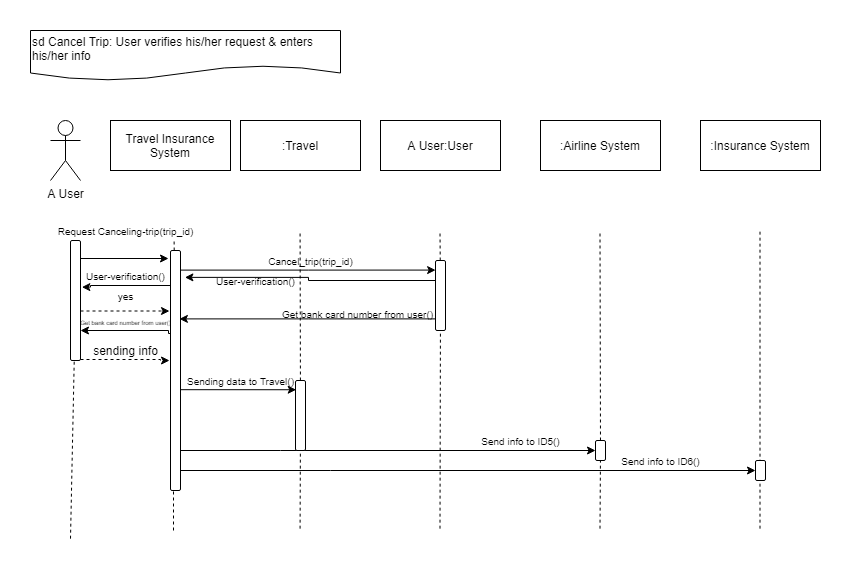

The diagram above was exported from draw.io. Its source (the exported page's mxGraphModel, read from the mxfile embedded in the PNG):
<mxGraphModel dx="1038" dy="531" grid="1" gridSize="10" guides="1" tooltips="1" connect="1" arrows="1" fold="1" page="1" pageScale="1" pageWidth="850" pageHeight="1100" math="0" shadow="0">
  <root>
    <mxCell id="0" />
    <mxCell id="1" parent="0" />
    <mxCell id="KBnVVDGbb_N-hHHOFeTa-1" value="A User" style="shape=umlActor;verticalLabelPosition=bottom;labelBackgroundColor=#ffffff;verticalAlign=top;html=1;outlineConnect=0;" parent="1" vertex="1">
      <mxGeometry x="50" y="100" width="30" height="60" as="geometry" />
    </mxCell>
    <mxCell id="KBnVVDGbb_N-hHHOFeTa-7" value="" style="endArrow=none;dashed=1;html=1;" parent="1" source="KBnVVDGbb_N-hHHOFeTa-17" edge="1">
      <mxGeometry width="50" height="50" relative="1" as="geometry">
        <mxPoint x="70" y="518.17138671875" as="sourcePoint" />
        <mxPoint x="70" y="220" as="targetPoint" />
        <Array as="points" />
      </mxGeometry>
    </mxCell>
    <mxCell id="KBnVVDGbb_N-hHHOFeTa-8" value="" style="endArrow=none;dashed=1;html=1;entryX=0.824;entryY=0.987;entryDx=0;entryDy=0;entryPerimeter=0;" parent="1" source="KBnVVDGbb_N-hHHOFeTa-21" target="KBnVVDGbb_N-hHHOFeTa-25" edge="1">
      <mxGeometry width="50" height="50" relative="1" as="geometry">
        <mxPoint x="179.49999999999997" y="518.17138671875" as="sourcePoint" />
        <mxPoint x="179.49999999999997" y="220" as="targetPoint" />
        <Array as="points" />
      </mxGeometry>
    </mxCell>
    <mxCell id="KBnVVDGbb_N-hHHOFeTa-10" value="sd Cancel Trip: User verifies his/her request &amp;amp; enters his/her info&amp;nbsp;" style="shape=document;whiteSpace=wrap;html=1;boundedLbl=1;align=left;" parent="1" vertex="1">
      <mxGeometry x="30" y="10" width="310" height="50" as="geometry" />
    </mxCell>
    <mxCell id="KBnVVDGbb_N-hHHOFeTa-11" value="A User:User" style="rounded=0;whiteSpace=wrap;html=1;" parent="1" vertex="1">
      <mxGeometry x="380" y="100" width="120" height="50" as="geometry" />
    </mxCell>
    <mxCell id="KBnVVDGbb_N-hHHOFeTa-12" value=":Airline System" style="rounded=0;whiteSpace=wrap;html=1;" parent="1" vertex="1">
      <mxGeometry x="540" y="100" width="120" height="50" as="geometry" />
    </mxCell>
    <mxCell id="KBnVVDGbb_N-hHHOFeTa-13" value=":Insurance System" style="rounded=0;whiteSpace=wrap;html=1;" parent="1" vertex="1">
      <mxGeometry x="700" y="100" width="120" height="50" as="geometry" />
    </mxCell>
    <mxCell id="KBnVVDGbb_N-hHHOFeTa-14" value="" style="endArrow=none;dashed=1;html=1;" parent="1" source="_FuSU4Yb4MEvBPnrBbRU-7" edge="1">
      <mxGeometry width="50" height="50" relative="1" as="geometry">
        <mxPoint x="439.5" y="508.17138671875" as="sourcePoint" />
        <mxPoint x="439.5" y="210" as="targetPoint" />
        <Array as="points" />
      </mxGeometry>
    </mxCell>
    <mxCell id="KBnVVDGbb_N-hHHOFeTa-15" value="" style="endArrow=none;dashed=1;html=1;" parent="1" source="_FuSU4Yb4MEvBPnrBbRU-22" edge="1">
      <mxGeometry width="50" height="50" relative="1" as="geometry">
        <mxPoint x="599.5" y="508.17138671875" as="sourcePoint" />
        <mxPoint x="599.5" y="210" as="targetPoint" />
        <Array as="points" />
      </mxGeometry>
    </mxCell>
    <mxCell id="KBnVVDGbb_N-hHHOFeTa-16" value="" style="endArrow=none;dashed=1;html=1;" parent="1" edge="1">
      <mxGeometry width="50" height="50" relative="1" as="geometry">
        <mxPoint x="759.4999999999999" y="508.17138671875" as="sourcePoint" />
        <mxPoint x="759.4999999999999" y="210" as="targetPoint" />
        <Array as="points" />
      </mxGeometry>
    </mxCell>
    <mxCell id="KBnVVDGbb_N-hHHOFeTa-25" value="&lt;font style=&quot;font-size: 10px&quot;&gt;Request Canceling-trip(trip_id)&lt;/font&gt;" style="text;html=1;align=center;verticalAlign=middle;resizable=0;points=[];autosize=1;" parent="1" vertex="1">
      <mxGeometry x="50" y="200" width="150" height="20" as="geometry" />
    </mxCell>
    <mxCell id="KBnVVDGbb_N-hHHOFeTa-27" value=":Travel" style="rounded=0;whiteSpace=wrap;html=1;" parent="1" vertex="1">
      <mxGeometry x="240" y="100" width="120" height="50" as="geometry" />
    </mxCell>
    <mxCell id="4C6k4CgBuftYHRcN3v5Q-6" style="edgeStyle=orthogonalEdgeStyle;rounded=0;orthogonalLoop=1;jettySize=auto;html=1;exitX=0.25;exitY=0;exitDx=0;exitDy=0;" parent="1" source="KBnVVDGbb_N-hHHOFeTa-17" edge="1">
      <mxGeometry relative="1" as="geometry">
        <mxPoint x="168" y="238" as="targetPoint" />
        <Array as="points">
          <mxPoint x="80" y="238" />
        </Array>
      </mxGeometry>
    </mxCell>
    <mxCell id="_FuSU4Yb4MEvBPnrBbRU-17" style="edgeStyle=orthogonalEdgeStyle;rounded=0;orthogonalLoop=1;jettySize=auto;html=1;endArrow=classic;endFill=1;entryX=0.9;entryY=0.027;entryDx=0;entryDy=0;dashed=1;entryPerimeter=0;" parent="1" source="KBnVVDGbb_N-hHHOFeTa-17" target="_FuSU4Yb4MEvBPnrBbRU-28" edge="1">
      <mxGeometry relative="1" as="geometry">
        <mxPoint x="170" y="276" as="targetPoint" />
        <Array as="points">
          <mxPoint x="160" y="290" />
        </Array>
      </mxGeometry>
    </mxCell>
    <mxCell id="_FuSU4Yb4MEvBPnrBbRU-29" style="edgeStyle=orthogonalEdgeStyle;rounded=0;orthogonalLoop=1;jettySize=auto;html=1;endArrow=classic;endFill=1;dashed=1;" parent="1" source="KBnVVDGbb_N-hHHOFeTa-17" edge="1">
      <mxGeometry relative="1" as="geometry">
        <mxPoint x="169" y="340" as="targetPoint" />
        <Array as="points">
          <mxPoint x="160" y="339" />
          <mxPoint x="169" y="340" />
        </Array>
      </mxGeometry>
    </mxCell>
    <mxCell id="KBnVVDGbb_N-hHHOFeTa-17" value="" style="rounded=1;whiteSpace=wrap;html=1;direction=south;" parent="1" vertex="1">
      <mxGeometry x="70" y="220" width="10" height="120" as="geometry" />
    </mxCell>
    <mxCell id="4C6k4CgBuftYHRcN3v5Q-4" value="" style="endArrow=none;dashed=1;html=1;" parent="1" target="KBnVVDGbb_N-hHHOFeTa-17" edge="1">
      <mxGeometry width="50" height="50" relative="1" as="geometry">
        <mxPoint x="70" y="518.17138671875" as="sourcePoint" />
        <mxPoint x="70" y="220" as="targetPoint" />
        <Array as="points" />
      </mxGeometry>
    </mxCell>
    <mxCell id="_FuSU4Yb4MEvBPnrBbRU-15" style="edgeStyle=orthogonalEdgeStyle;rounded=0;orthogonalLoop=1;jettySize=auto;html=1;entryX=0.015;entryY=1.081;entryDx=0;entryDy=0;entryPerimeter=0;endArrow=classic;endFill=1;" parent="1" source="KBnVVDGbb_N-hHHOFeTa-21" target="_FuSU4Yb4MEvBPnrBbRU-16" edge="1">
      <mxGeometry relative="1" as="geometry">
        <Array as="points">
          <mxPoint x="90" y="265" />
          <mxPoint x="90" y="267" />
        </Array>
      </mxGeometry>
    </mxCell>
    <mxCell id="_FuSU4Yb4MEvBPnrBbRU-27" style="edgeStyle=orthogonalEdgeStyle;rounded=0;orthogonalLoop=1;jettySize=auto;html=1;entryX=0.75;entryY=0;entryDx=0;entryDy=0;endArrow=classic;endFill=1;exitX=0.553;exitY=0.911;exitDx=0;exitDy=0;exitPerimeter=0;" parent="1" source="KBnVVDGbb_N-hHHOFeTa-21" target="KBnVVDGbb_N-hHHOFeTa-17" edge="1">
      <mxGeometry relative="1" as="geometry">
        <Array as="points">
          <mxPoint x="168" y="313" />
          <mxPoint x="168" y="310" />
        </Array>
      </mxGeometry>
    </mxCell>
    <mxCell id="_FuSU4Yb4MEvBPnrBbRU-36" style="edgeStyle=orthogonalEdgeStyle;rounded=0;orthogonalLoop=1;jettySize=auto;html=1;entryX=0.137;entryY=0.989;entryDx=0;entryDy=0;entryPerimeter=0;endArrow=classic;endFill=1;" parent="1" source="KBnVVDGbb_N-hHHOFeTa-21" target="_FuSU4Yb4MEvBPnrBbRU-7" edge="1">
      <mxGeometry relative="1" as="geometry">
        <Array as="points">
          <mxPoint x="308" y="250" />
        </Array>
      </mxGeometry>
    </mxCell>
    <mxCell id="_FuSU4Yb4MEvBPnrBbRU-41" style="edgeStyle=orthogonalEdgeStyle;rounded=0;orthogonalLoop=1;jettySize=auto;html=1;entryX=0.132;entryY=0.931;entryDx=0;entryDy=0;entryPerimeter=0;endArrow=classic;endFill=1;exitX=0.913;exitY=0.089;exitDx=0;exitDy=0;exitPerimeter=0;" parent="1" source="KBnVVDGbb_N-hHHOFeTa-21" target="_FuSU4Yb4MEvBPnrBbRU-38" edge="1">
      <mxGeometry relative="1" as="geometry">
        <mxPoint x="190" y="369" as="sourcePoint" />
        <Array as="points">
          <mxPoint x="179" y="369" />
        </Array>
      </mxGeometry>
    </mxCell>
    <mxCell id="_FuSU4Yb4MEvBPnrBbRU-43" style="edgeStyle=orthogonalEdgeStyle;rounded=0;orthogonalLoop=1;jettySize=auto;html=1;entryX=0.5;entryY=1;entryDx=0;entryDy=0;endArrow=classic;endFill=1;" parent="1" source="KBnVVDGbb_N-hHHOFeTa-21" target="_FuSU4Yb4MEvBPnrBbRU-22" edge="1">
      <mxGeometry relative="1" as="geometry">
        <Array as="points">
          <mxPoint x="280" y="430" />
          <mxPoint x="280" y="430" />
        </Array>
      </mxGeometry>
    </mxCell>
    <mxCell id="_FuSU4Yb4MEvBPnrBbRU-45" style="edgeStyle=orthogonalEdgeStyle;rounded=0;orthogonalLoop=1;jettySize=auto;html=1;entryX=0.5;entryY=1;entryDx=0;entryDy=0;endArrow=classic;endFill=1;" parent="1" source="KBnVVDGbb_N-hHHOFeTa-21" target="_FuSU4Yb4MEvBPnrBbRU-44" edge="1">
      <mxGeometry relative="1" as="geometry">
        <Array as="points">
          <mxPoint x="330" y="450" />
          <mxPoint x="330" y="450" />
        </Array>
      </mxGeometry>
    </mxCell>
    <mxCell id="KBnVVDGbb_N-hHHOFeTa-21" value="" style="rounded=1;whiteSpace=wrap;html=1;direction=south;" parent="1" vertex="1">
      <mxGeometry x="170" y="230" width="10" height="240" as="geometry" />
    </mxCell>
    <mxCell id="_FuSU4Yb4MEvBPnrBbRU-2" value="" style="endArrow=none;dashed=1;html=1;" parent="1" edge="1">
      <mxGeometry width="50" height="50" relative="1" as="geometry">
        <mxPoint x="173" y="510" as="sourcePoint" />
        <mxPoint x="173" y="470" as="targetPoint" />
        <Array as="points" />
      </mxGeometry>
    </mxCell>
    <mxCell id="_FuSU4Yb4MEvBPnrBbRU-6" value="" style="endArrow=none;dashed=1;html=1;" parent="1" source="_FuSU4Yb4MEvBPnrBbRU-38" edge="1">
      <mxGeometry width="50" height="50" relative="1" as="geometry">
        <mxPoint x="299.58" y="508.17138671875" as="sourcePoint" />
        <mxPoint x="299.58" y="210" as="targetPoint" />
        <Array as="points" />
      </mxGeometry>
    </mxCell>
    <mxCell id="_FuSU4Yb4MEvBPnrBbRU-10" value="&lt;font style=&quot;font-size: 10px&quot;&gt;Cancel_trip(trip_id)&lt;/font&gt;" style="text;html=1;align=center;verticalAlign=middle;resizable=0;points=[];autosize=1;" parent="1" vertex="1">
      <mxGeometry x="260" y="230" width="100" height="20" as="geometry" />
    </mxCell>
    <mxCell id="1xSZunJOPwzneb15rqkS-1" style="edgeStyle=orthogonalEdgeStyle;rounded=0;orthogonalLoop=1;jettySize=auto;html=1;entryX=0.112;entryY=-0.441;entryDx=0;entryDy=0;entryPerimeter=0;" parent="1" source="_FuSU4Yb4MEvBPnrBbRU-7" target="KBnVVDGbb_N-hHHOFeTa-21" edge="1">
      <mxGeometry relative="1" as="geometry">
        <Array as="points">
          <mxPoint x="308" y="260" />
          <mxPoint x="308" y="257" />
        </Array>
      </mxGeometry>
    </mxCell>
    <mxCell id="1xSZunJOPwzneb15rqkS-5" style="edgeStyle=orthogonalEdgeStyle;rounded=0;orthogonalLoop=1;jettySize=auto;html=1;entryX=0.285;entryY=0.11;entryDx=0;entryDy=0;entryPerimeter=0;" parent="1" source="_FuSU4Yb4MEvBPnrBbRU-7" target="KBnVVDGbb_N-hHHOFeTa-21" edge="1">
      <mxGeometry relative="1" as="geometry">
        <Array as="points">
          <mxPoint x="308" y="298" />
        </Array>
      </mxGeometry>
    </mxCell>
    <mxCell id="_FuSU4Yb4MEvBPnrBbRU-7" value="" style="rounded=1;whiteSpace=wrap;html=1;direction=south;" parent="1" vertex="1">
      <mxGeometry x="435" y="240" width="10" height="70" as="geometry" />
    </mxCell>
    <mxCell id="_FuSU4Yb4MEvBPnrBbRU-14" value="" style="endArrow=none;dashed=1;html=1;" parent="1" target="_FuSU4Yb4MEvBPnrBbRU-7" edge="1">
      <mxGeometry width="50" height="50" relative="1" as="geometry">
        <mxPoint x="439.5" y="508.17138671875" as="sourcePoint" />
        <mxPoint x="439.5" y="210" as="targetPoint" />
        <Array as="points" />
      </mxGeometry>
    </mxCell>
    <mxCell id="_FuSU4Yb4MEvBPnrBbRU-16" value="&lt;font style=&quot;font-size: 10px&quot;&gt;User-verification()&lt;/font&gt;" style="text;html=1;align=center;verticalAlign=middle;resizable=0;points=[];autosize=1;" parent="1" vertex="1">
      <mxGeometry x="80" y="245" width="90" height="20" as="geometry" />
    </mxCell>
    <mxCell id="_FuSU4Yb4MEvBPnrBbRU-18" value="&lt;font style=&quot;font-size: 10px&quot;&gt;yes&lt;/font&gt;" style="text;html=1;align=center;verticalAlign=middle;resizable=0;points=[];autosize=1;" parent="1" vertex="1">
      <mxGeometry x="110" y="265" width="30" height="20" as="geometry" />
    </mxCell>
    <mxCell id="_FuSU4Yb4MEvBPnrBbRU-22" value="" style="rounded=1;whiteSpace=wrap;html=1;direction=south;" parent="1" vertex="1">
      <mxGeometry x="595" y="420" width="10" height="20" as="geometry" />
    </mxCell>
    <mxCell id="_FuSU4Yb4MEvBPnrBbRU-24" value="" style="endArrow=none;dashed=1;html=1;" parent="1" target="_FuSU4Yb4MEvBPnrBbRU-22" edge="1">
      <mxGeometry width="50" height="50" relative="1" as="geometry">
        <mxPoint x="599.5" y="508.17138671875" as="sourcePoint" />
        <mxPoint x="599.5" y="210" as="targetPoint" />
        <Array as="points" />
      </mxGeometry>
    </mxCell>
    <mxCell id="_FuSU4Yb4MEvBPnrBbRU-28" value="&lt;span style=&quot;text-align: left&quot;&gt;&lt;font style=&quot;font-size: 6px&quot;&gt;Get bank card number from user()&lt;/font&gt;&lt;/span&gt;" style="text;html=1;align=center;verticalAlign=middle;resizable=0;points=[];autosize=1;" parent="1" vertex="1">
      <mxGeometry x="70" y="290" width="110" height="20" as="geometry" />
    </mxCell>
    <mxCell id="_FuSU4Yb4MEvBPnrBbRU-30" value="sending info" style="text;html=1;align=center;verticalAlign=middle;resizable=0;points=[];autosize=1;" parent="1" vertex="1">
      <mxGeometry x="85" y="320" width="80" height="20" as="geometry" />
    </mxCell>
    <mxCell id="_FuSU4Yb4MEvBPnrBbRU-38" value="" style="rounded=1;whiteSpace=wrap;html=1;direction=south;" parent="1" vertex="1">
      <mxGeometry x="295" y="360" width="10" height="70" as="geometry" />
    </mxCell>
    <mxCell id="_FuSU4Yb4MEvBPnrBbRU-40" value="" style="endArrow=none;dashed=1;html=1;" parent="1" target="_FuSU4Yb4MEvBPnrBbRU-38" edge="1">
      <mxGeometry width="50" height="50" relative="1" as="geometry">
        <mxPoint x="299.5799999999999" y="508.17138671875" as="sourcePoint" />
        <mxPoint x="299.5799999999999" y="210" as="targetPoint" />
        <Array as="points" />
      </mxGeometry>
    </mxCell>
    <mxCell id="_FuSU4Yb4MEvBPnrBbRU-42" value="&lt;span style=&quot;font-size: 10px&quot;&gt;Sending data to Travel()&lt;/span&gt;" style="text;html=1;align=center;verticalAlign=middle;resizable=0;points=[];autosize=1;" parent="1" vertex="1">
      <mxGeometry x="180" y="350" width="120" height="20" as="geometry" />
    </mxCell>
    <mxCell id="_FuSU4Yb4MEvBPnrBbRU-44" value="" style="rounded=1;whiteSpace=wrap;html=1;direction=south;" parent="1" vertex="1">
      <mxGeometry x="755" y="440" width="10" height="20" as="geometry" />
    </mxCell>
    <mxCell id="_FuSU4Yb4MEvBPnrBbRU-46" value="&lt;font style=&quot;font-size: 10px&quot;&gt;Send info to ID5()&lt;/font&gt;" style="text;html=1;align=center;verticalAlign=middle;resizable=0;points=[];autosize=1;" parent="1" vertex="1">
      <mxGeometry x="475" y="410" width="90" height="20" as="geometry" />
    </mxCell>
    <mxCell id="_FuSU4Yb4MEvBPnrBbRU-47" value="&lt;font style=&quot;font-size: 10px&quot;&gt;Send info to ID6()&lt;/font&gt;" style="text;html=1;align=center;verticalAlign=middle;resizable=0;points=[];autosize=1;" parent="1" vertex="1">
      <mxGeometry x="615" y="430" width="90" height="20" as="geometry" />
    </mxCell>
    <mxCell id="_FuSU4Yb4MEvBPnrBbRU-50" value="Text" style="text;html=1;align=center;verticalAlign=middle;resizable=0;points=[];autosize=1;" parent="1" vertex="1">
      <mxGeometry x="146" y="127" width="40" height="20" as="geometry" />
    </mxCell>
    <mxCell id="_FuSU4Yb4MEvBPnrBbRU-51" value="Travel Insurance System" style="rounded=0;whiteSpace=wrap;html=1;" parent="1" vertex="1">
      <mxGeometry x="110" y="100" width="120" height="50" as="geometry" />
    </mxCell>
    <mxCell id="1xSZunJOPwzneb15rqkS-2" value="&lt;font style=&quot;font-size: 10px&quot;&gt;User-verification()&lt;/font&gt;" style="text;html=1;align=center;verticalAlign=middle;resizable=0;points=[];autosize=1;" parent="1" vertex="1">
      <mxGeometry x="210" y="250" width="90" height="20" as="geometry" />
    </mxCell>
    <mxCell id="1xSZunJOPwzneb15rqkS-6" value="&lt;font style=&quot;font-size: 10px&quot;&gt;Get bank card number from user()&lt;/font&gt;" style="text;html=1;align=center;verticalAlign=middle;resizable=0;points=[];autosize=1;" parent="1" vertex="1">
      <mxGeometry x="272" y="283" width="170" height="20" as="geometry" />
    </mxCell>
  </root>
</mxGraphModel>